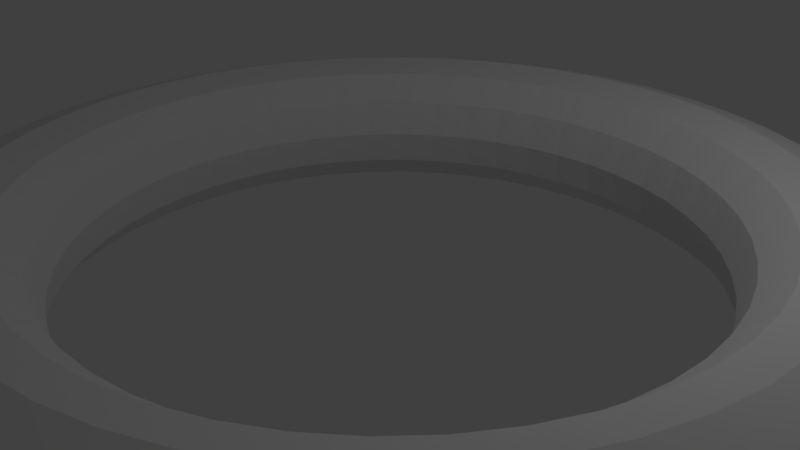 # Source: torus_inv.blend  (saved by Blender 2.79.0; exported with 4.5.12 LTS)
import bpy
from mathutils import Matrix  # noqa: F401  (used for matrix-valued properties, if any)

bpy.ops.wm.read_factory_settings(use_empty=True)
scene = bpy.context.scene
scene.name = 'Scene'

# ---- collections
col_collection_1 = bpy.data.collections.new('Collection 1'); scene.collection.children.link(col_collection_1)

# ---- world
world_world = bpy.data.worlds.new('World'); scene.world = world_world
world_world.color = (0.05088, 0.05088, 0.05088)
world_world.use_sun_shadow = False
world_world.sun_shadow_jitter_overblur = 0.0
world_world.cycles.sampling_method = 'MANUAL'

# ---- cameras
cam_camera = bpy.data.cameras.new('Camera')
cam_camera.clip_end = 100.0
cam_camera.lens = 35.0
cam_camera.sensor_width = 32.0
cam_camera.sensor_height = 18.0
cam_camera.ortho_scale = 7.314
cam_camera.dof.focus_distance = 0.0
cam_camera.dof.aperture_fstop = 128.0

# ---- lights
light_lamp = bpy.data.lights.new('Lamp', 'POINT')
light_lamp.transmission_factor = 0.0
light_lamp.cutoff_distance = 30.0
light_lamp.energy = 100.0
light_lamp.shadow_buffer_clip_start = 1.001
light_lamp.shadow_soft_size = 0.1
light_lamp.shadow_maximum_resolution = 0.006
light_lamp.use_absolute_resolution = True

# ---- meshes
me_torus = bpy.data.meshes.new('Torus')
me_torus.from_pydata([(5.629, -1.639e-07, -9.54e-11), (5.502, -1.645e-07, 0.4718), (5.156, -1.644e-07, 0.8164), (4.685, -1.65e-07, 0.9414), (4.215, -1.653e-07, 0.8142), (3.872, -1.65e-07, 0.4696), (3.746, -1.65e-07, -9.54e-11), (3.872, -1.65e-07, -0.4696), (4.215, -1.653e-07, -0.8142), (4.685, -1.65e-07, -0.9414), (5.156, -1.645e-07, -0.8164), (5.502, -1.645e-07, -0.4718), (5.581, 0.7347, -9.54e-11), (5.455, 0.7182, 0.4718), (5.112, 0.673, 0.8164), (4.645, 0.6115, 0.9414), (4.179, 0.5502, 0.8142), (3.838, 0.5053, 0.4696), (3.714, 0.489, -9.54e-11), (3.838, 0.5053, -0.4696), (4.179, 0.5502, -0.8142), (4.645, 0.6115, -0.9414), (5.112, 0.673, -0.8164), (5.455, 0.7182, -0.4718), (5.437, 1.457, -9.54e-11), (5.315, 1.424, 0.4718), (4.981, 1.335, 0.8164), (4.525, 1.213, 0.9414), (4.071, 1.091, 0.8142), (3.74, 1.002, 0.4696), (3.618, 0.9695, -9.54e-11), (3.74, 1.002, -0.4696), (4.071, 1.091, -0.8142), (4.525, 1.213, -0.9414), (4.981, 1.335, -0.8164), (5.315, 1.424, -0.4718), (5.2, 2.154, -9.54e-11), (5.083, 2.106, 0.4718), (4.764, 1.973, 0.8164), (4.328, 1.793, 0.9414), (3.894, 1.613, 0.8142), (3.577, 1.482, 0.4696), (3.461, 1.434, -9.54e-11), (3.577, 1.482, -0.4696), (3.894, 1.613, -0.8142), (4.328, 1.793, -0.9414), (4.764, 1.973, -0.8164), (5.083, 2.106, -0.4718), (4.875, 2.814, -9.54e-11), (4.765, 2.751, 0.4718), (4.466, 2.578, 0.8164), (4.057, 2.343, 0.9414), (3.65, 2.107, 0.8142), (3.353, 1.936, 0.4696), (3.244, 1.873, -9.54e-11), (3.353, 1.936, -0.4696), (3.65, 2.107, -0.8142), (4.057, 2.343, -0.9414), (4.466, 2.578, -0.8164), (4.765, 2.751, -0.4718), (4.466, 3.427, -9.54e-11), (4.365, 3.35, 0.4718), (4.091, 3.139, 0.8164), (3.717, 2.852, 0.9414), (3.344, 2.566, 0.8142), (3.072, 2.357, 0.4696), (2.972, 2.28, -9.54e-11), (3.072, 2.357, -0.4696), (3.344, 2.566, -0.8142), (3.717, 2.852, -0.9414), (4.091, 3.139, -0.8164), (4.365, 3.35, -0.4718), (3.98, 3.98, -9.54e-11), (3.891, 3.891, 0.4718), (3.646, 3.646, 0.8164), (3.313, 3.313, 0.9414), (2.98, 2.98, 0.8142), (2.738, 2.738, 0.4696), (2.649, 2.649, -9.54e-11), (2.738, 2.738, -0.4696), (2.98, 2.98, -0.8142), (3.313, 3.313, -0.9414), (3.646, 3.646, -0.8164), (3.891, 3.891, -0.4718), (3.427, 4.466, -9.54e-11), (3.35, 4.365, 0.4718), (3.139, 4.091, 0.8164), (2.852, 3.717, 0.9414), (2.566, 3.344, 0.8142), (2.357, 3.072, 0.4696), (2.28, 2.972, -9.54e-11), (2.357, 3.072, -0.4696), (2.566, 3.344, -0.8142), (2.852, 3.717, -0.9414), (3.139, 4.091, -0.8164), (3.35, 4.365, -0.4718), (2.814, 4.875, -9.54e-11), (2.751, 4.765, 0.4718), (2.578, 4.466, 0.8164), (2.343, 4.057, 0.9414), (2.107, 3.65, 0.8142), (1.936, 3.353, 0.4696), (1.873, 3.244, -9.54e-11), (1.936, 3.353, -0.4696), (2.107, 3.65, -0.8142), (2.343, 4.057, -0.9414), (2.578, 4.466, -0.8164), (2.751, 4.765, -0.4718), (2.154, 5.2, -9.54e-11), (2.106, 5.083, 0.4718), (1.973, 4.764, 0.8164), (1.793, 4.328, 0.9414), (1.613, 3.894, 0.8142), (1.482, 3.577, 0.4696), (1.434, 3.461, -9.54e-11), (1.482, 3.577, -0.4696), (1.613, 3.894, -0.8142), (1.793, 4.328, -0.9414), (1.973, 4.764, -0.8164), (2.106, 5.083, -0.4718), (1.457, 5.437, -9.54e-11), (1.424, 5.315, 0.4718), (1.335, 4.981, 0.8164), (1.213, 4.525, 0.9414), (1.091, 4.071, 0.8142), (1.002, 3.74, 0.4696), (0.9695, 3.618, -9.54e-11), (1.002, 3.74, -0.4696), (1.091, 4.071, -0.8142), (1.213, 4.525, -0.9414), (1.335, 4.981, -0.8164), (1.424, 5.315, -0.4718), (0.7347, 5.581, -9.54e-11), (0.7182, 5.455, 0.4718), (0.673, 5.112, 0.8164), (0.6115, 4.645, 0.9414), (0.5502, 4.179, 0.8142), (0.5053, 3.838, 0.4696), (0.489, 3.714, -9.54e-11), (0.5053, 3.838, -0.4696), (0.5502, 4.179, -0.8142), (0.6115, 4.645, -0.9414), (0.673, 5.112, -0.8164), (0.7182, 5.455, -0.4718), (6.443e-07, 5.629, -9.54e-11), (6.266e-07, 5.502, 0.4718), (5.746e-07, 5.156, 0.8164), (5.169e-07, 4.685, 0.9414), (4.801e-07, 4.215, 0.8142), (4.437e-07, 3.872, 0.4696), (4.204e-07, 3.746, -9.54e-11), (4.437e-07, 3.872, -0.4696), (4.8e-07, 4.215, -0.8142), (5.169e-07, 4.685, -0.9414), (5.747e-07, 5.156, -0.8164), (6.266e-07, 5.502, -0.4718), (-0.7347, 5.581, -9.54e-11), (-0.7182, 5.455, 0.4718), (-0.673, 5.112, 0.8164), (-0.6115, 4.645, 0.9414), (-0.5502, 4.179, 0.8142), (-0.5053, 3.838, 0.4696), (-0.489, 3.714, -9.54e-11), (-0.5053, 3.838, -0.4696), (-0.5502, 4.179, -0.8142), (-0.6115, 4.645, -0.9414), (-0.673, 5.112, -0.8164), (-0.7182, 5.455, -0.4718), (-1.457, 5.437, -9.54e-11), (-1.424, 5.315, 0.4718), (-1.335, 4.981, 0.8164), (-1.213, 4.525, 0.9414), (-1.091, 4.071, 0.8142), (-1.002, 3.74, 0.4696), (-0.9695, 3.618, -9.54e-11), (-1.002, 3.74, -0.4696), (-1.091, 4.071, -0.8142), (-1.213, 4.525, -0.9414), (-1.335, 4.981, -0.8164), (-1.424, 5.315, -0.4718), (-2.154, 5.2, -9.54e-11), (-2.106, 5.083, 0.4718), (-1.973, 4.764, 0.8164), (-1.793, 4.328, 0.9414), (-1.613, 3.894, 0.8142), (-1.482, 3.577, 0.4696), (-1.434, 3.461, -9.54e-11), (-1.482, 3.577, -0.4696), (-1.613, 3.894, -0.8142), (-1.793, 4.328, -0.9414), (-1.973, 4.764, -0.8164), (-2.106, 5.083, -0.4718), (-2.814, 4.875, -9.54e-11), (-2.751, 4.765, 0.4718), (-2.578, 4.466, 0.8164), (-2.342, 4.057, 0.9414), (-2.107, 3.65, 0.8142), (-1.936, 3.353, 0.4696), (-1.873, 3.244, -9.54e-11), (-1.936, 3.353, -0.4696), (-2.107, 3.65, -0.8142), (-2.342, 4.057, -0.9414), (-2.578, 4.466, -0.8164), (-2.751, 4.765, -0.4718), (-3.427, 4.466, -9.54e-11), (-3.35, 4.365, 0.4718), (-3.139, 4.091, 0.8164), (-2.852, 3.717, 0.9414), (-2.566, 3.344, 0.8142), (-2.357, 3.072, 0.4696), (-2.28, 2.972, -9.54e-11), (-2.357, 3.072, -0.4696), (-2.566, 3.344, -0.8142), (-2.852, 3.717, -0.9414), (-3.139, 4.091, -0.8164), (-3.35, 4.365, -0.4718), (-3.98, 3.98, -9.54e-11), (-3.891, 3.891, 0.4718), (-3.646, 3.646, 0.8164), (-3.313, 3.313, 0.9414), (-2.98, 2.98, 0.8142), (-2.738, 2.738, 0.4696), (-2.649, 2.649, -9.54e-11), (-2.738, 2.738, -0.4696), (-2.98, 2.98, -0.8142), (-3.313, 3.313, -0.9414), (-3.646, 3.646, -0.8164), (-3.891, 3.891, -0.4718), (-4.466, 3.427, -9.54e-11), (-4.365, 3.35, 0.4718), (-4.091, 3.139, 0.8164), (-3.717, 2.852, 0.9414), (-3.344, 2.566, 0.8142), (-3.072, 2.357, 0.4696), (-2.972, 2.28, -9.54e-11), (-3.072, 2.357, -0.4696), (-3.344, 2.566, -0.8142), (-3.717, 2.852, -0.9414), (-4.091, 3.139, -0.8164), (-4.365, 3.35, -0.4718), (-4.875, 2.814, -9.54e-11), (-4.765, 2.751, 0.4718), (-4.466, 2.578, 0.8164), (-4.057, 2.343, 0.9414), (-3.65, 2.107, 0.8142), (-3.353, 1.936, 0.4696), (-3.244, 1.873, -9.54e-11), (-3.353, 1.936, -0.4696), (-3.65, 2.107, -0.8142), (-4.057, 2.343, -0.9414), (-4.466, 2.578, -0.8164), (-4.765, 2.751, -0.4718), (-5.2, 2.154, -9.54e-11), (-5.083, 2.106, 0.4718), (-4.764, 1.973, 0.8164), (-4.328, 1.793, 0.9414), (-3.894, 1.613, 0.8142), (-3.577, 1.482, 0.4696), (-3.461, 1.434, -9.54e-11), (-3.577, 1.482, -0.4696), (-3.894, 1.613, -0.8142), (-4.328, 1.793, -0.9414), (-4.764, 1.973, -0.8164), (-5.083, 2.106, -0.4718), (-5.437, 1.457, -9.54e-11), (-5.315, 1.424, 0.4718), (-4.981, 1.335, 0.8164), (-4.525, 1.213, 0.9414), (-4.071, 1.091, 0.8142), (-3.74, 1.002, 0.4696), (-3.618, 0.9695, -9.54e-11), (-3.74, 1.002, -0.4696), (-4.071, 1.091, -0.8142), (-4.525, 1.213, -0.9414), (-4.981, 1.335, -0.8164), (-5.315, 1.424, -0.4718), (-5.581, 0.7347, -9.54e-11), (-5.455, 0.7182, 0.4718), (-5.112, 0.673, 0.8164), (-4.645, 0.6115, 0.9414), (-4.179, 0.5502, 0.8142), (-3.838, 0.5053, 0.4696), (-3.714, 0.489, -9.54e-11), (-3.838, 0.5053, -0.4696), (-4.179, 0.5502, -0.8142), (-4.645, 0.6115, -0.9414), (-5.112, 0.673, -0.8164), (-5.455, 0.7182, -0.4718), (-5.629, 3.369e-07, -9.54e-11), (-5.502, 3.249e-07, 0.4718), (-5.156, 2.906e-07, 0.8164), (-4.685, 2.446e-07, 0.9414), (-4.215, 1.98e-07, 0.8142), (-3.872, 1.642e-07, 0.4696), (-3.746, 1.524e-07, -9.54e-11), (-3.872, 1.642e-07, -0.4696), (-4.215, 1.979e-07, -0.8142), (-4.685, 2.446e-07, -0.9414), (-5.156, 2.906e-07, -0.8164), (-5.502, 3.249e-07, -0.4718), (-5.581, -0.7347, -9.54e-11), (-5.455, -0.7182, 0.4718), (-5.112, -0.673, 0.8164), (-4.645, -0.6115, 0.9414), (-4.179, -0.5502, 0.8142), (-3.838, -0.5053, 0.4696), (-3.714, -0.489, -9.54e-11), (-3.838, -0.5053, -0.4696), (-4.179, -0.5502, -0.8142), (-4.645, -0.6115, -0.9414), (-5.112, -0.673, -0.8164), (-5.455, -0.7182, -0.4718), (-5.437, -1.457, -9.54e-11), (-5.315, -1.424, 0.4718), (-4.981, -1.335, 0.8164), (-4.525, -1.213, 0.9414), (-4.071, -1.091, 0.8142), (-3.74, -1.002, 0.4696), (-3.618, -0.9695, -9.54e-11), (-3.74, -1.002, -0.4696), (-4.071, -1.091, -0.8142), (-4.525, -1.213, -0.9414), (-4.981, -1.335, -0.8164), (-5.315, -1.424, -0.4718), (-5.2, -2.154, -9.54e-11), (-5.083, -2.106, 0.4718), (-4.764, -1.973, 0.8164), (-4.328, -1.793, 0.9414), (-3.894, -1.613, 0.8142), (-3.577, -1.482, 0.4696), (-3.461, -1.434, -9.54e-11), (-3.577, -1.482, -0.4696), (-3.894, -1.613, -0.8142), (-4.328, -1.793, -0.9414), (-4.764, -1.973, -0.8164), (-5.083, -2.106, -0.4718), (-4.875, -2.814, -9.54e-11), (-4.765, -2.751, 0.4718), (-4.466, -2.578, 0.8164), (-4.057, -2.342, 0.9414), (-3.65, -2.107, 0.8142), (-3.353, -1.936, 0.4696), (-3.244, -1.873, -9.54e-11), (-3.353, -1.936, -0.4696), (-3.65, -2.107, -0.8142), (-4.057, -2.342, -0.9414), (-4.466, -2.578, -0.8164), (-4.765, -2.751, -0.4718), (-4.466, -3.427, -9.54e-11), (-4.365, -3.35, 0.4718), (-4.091, -3.139, 0.8164), (-3.717, -2.852, 0.9414), (-3.344, -2.566, 0.8142), (-3.072, -2.357, 0.4696), (-2.972, -2.28, -9.54e-11), (-3.072, -2.357, -0.4696), (-3.344, -2.566, -0.8142), (-3.717, -2.852, -0.9414), (-4.091, -3.139, -0.8164), (-4.365, -3.35, -0.4718), (-3.98, -3.98, -9.54e-11), (-3.891, -3.891, 0.4718), (-3.646, -3.646, 0.8164), (-3.313, -3.313, 0.9414), (-2.98, -2.98, 0.8142), (-2.738, -2.738, 0.4696), (-2.649, -2.649, -9.54e-11), (-2.738, -2.738, -0.4696), (-2.98, -2.98, -0.8142), (-3.313, -3.313, -0.9414), (-3.646, -3.646, -0.8164), (-3.891, -3.891, -0.4718), (-3.427, -4.466, -9.54e-11), (-3.35, -4.365, 0.4718), (-3.139, -4.091, 0.8164), (-2.852, -3.717, 0.9414), (-2.566, -3.344, 0.8142), (-2.357, -3.072, 0.4696), (-2.28, -2.972, -9.54e-11), (-2.357, -3.072, -0.4696), (-2.566, -3.344, -0.8142), (-2.852, -3.717, -0.9414), (-3.139, -4.091, -0.8164), (-3.35, -4.365, -0.4718), (-2.814, -4.875, -9.54e-11), (-2.751, -4.765, 0.4718), (-2.578, -4.466, 0.8164), (-2.342, -4.057, 0.9414), (-2.107, -3.65, 0.8142), (-1.936, -3.353, 0.4696), (-1.873, -3.244, -9.54e-11), (-1.936, -3.353, -0.4696), (-2.107, -3.65, -0.8142), (-2.342, -4.057, -0.9414), (-2.578, -4.466, -0.8164), (-2.751, -4.765, -0.4718), (-2.154, -5.2, -9.54e-11), (-2.106, -5.083, 0.4718), (-1.973, -4.764, 0.8164), (-1.793, -4.328, 0.9414), (-1.613, -3.894, 0.8142), (-1.482, -3.577, 0.4696), (-1.434, -3.461, -9.54e-11), (-1.482, -3.577, -0.4696), (-1.613, -3.894, -0.8142), (-1.793, -4.328, -0.9414), (-1.973, -4.764, -0.8164), (-2.106, -5.083, -0.4718), (-1.457, -5.437, -9.54e-11), (-1.424, -5.315, 0.4718), (-1.335, -4.981, 0.8164), (-1.213, -4.525, 0.9414), (-1.091, -4.071, 0.8142), (-1.002, -3.74, 0.4696), (-0.9696, -3.618, -9.54e-11), (-1.002, -3.74, -0.4696), (-1.091, -4.071, -0.8142), (-1.213, -4.525, -0.9414), (-1.335, -4.981, -0.8164), (-1.424, -5.315, -0.4718), (-0.7347, -5.581, -9.54e-11), (-0.7182, -5.455, 0.4718), (-0.673, -5.112, 0.8164), (-0.6115, -4.645, 0.9414), (-0.5502, -4.179, 0.8142), (-0.5053, -3.838, 0.4696), (-0.489, -3.714, -9.54e-11), (-0.5053, -3.838, -0.4696), (-0.5502, -4.179, -0.8142), (-0.6115, -4.645, -0.9414), (-0.673, -5.112, -0.8164), (-0.7182, -5.455, -0.4718), (6.179e-07, -5.629, -9.54e-11), (6.032e-07, -5.502, 0.4718), (5.71e-07, -5.156, 0.8164), (5.107e-07, -4.685, 0.9414), (4.455e-07, -4.215, 0.8142), (3.946e-07, -3.872, 0.4696), (3.593e-07, -3.746, -9.54e-11), (3.946e-07, -3.872, -0.4696), (4.455e-07, -4.215, -0.8142), (5.107e-07, -4.685, -0.9414), (5.71e-07, -5.156, -0.8164), (6.032e-07, -5.502, -0.4718), (0.7347, -5.581, -9.54e-11), (0.7182, -5.455, 0.4718), (0.673, -5.112, 0.8164), (0.6115, -4.645, 0.9414), (0.5502, -4.179, 0.8142), (0.5053, -3.838, 0.4696), (0.489, -3.714, -9.54e-11), (0.5053, -3.838, -0.4696), (0.5502, -4.179, -0.8142), (0.6115, -4.645, -0.9414), (0.673, -5.112, -0.8164), (0.7182, -5.455, -0.4718), (1.457, -5.437, -9.54e-11), (1.424, -5.315, 0.4718), (1.335, -4.981, 0.8164), (1.213, -4.525, 0.9414), (1.091, -4.071, 0.8142), (1.002, -3.74, 0.4696), (0.9695, -3.618, -9.54e-11), (1.002, -3.74, -0.4696), (1.091, -4.071, -0.8142), (1.213, -4.525, -0.9414), (1.335, -4.981, -0.8164), (1.424, -5.315, -0.4718), (2.154, -5.2, -9.54e-11), (2.106, -5.083, 0.4718), (1.973, -4.764, 0.8164), (1.793, -4.328, 0.9414), (1.613, -3.894, 0.8142), (1.482, -3.577, 0.4696), (1.434, -3.461, -9.54e-11), (1.482, -3.577, -0.4696), (1.613, -3.894, -0.8142), (1.793, -4.328, -0.9414), (1.973, -4.764, -0.8164), (2.106, -5.083, -0.4718), (2.814, -4.875, -9.54e-11), (2.751, -4.765, 0.4718), (2.578, -4.466, 0.8164), (2.343, -4.057, 0.9414), (2.107, -3.65, 0.8142), (1.936, -3.353, 0.4696), (1.873, -3.244, -9.54e-11), (1.936, -3.353, -0.4696), (2.107, -3.65, -0.8142), (2.343, -4.057, -0.9414), (2.578, -4.466, -0.8164), (2.751, -4.765, -0.4718), (3.427, -4.466, -9.54e-11), (3.35, -4.365, 0.4718), (3.139, -4.091, 0.8164), (2.852, -3.717, 0.9414), (2.566, -3.344, 0.8142), (2.357, -3.072, 0.4696), (2.28, -2.972, -9.54e-11), (2.357, -3.072, -0.4696), (2.566, -3.344, -0.8142), (2.852, -3.717, -0.9414), (3.139, -4.091, -0.8164), (3.35, -4.365, -0.4718), (3.98, -3.98, -9.54e-11), (3.891, -3.891, 0.4718), (3.646, -3.646, 0.8164), (3.313, -3.313, 0.9414), (2.98, -2.98, 0.8142), (2.738, -2.738, 0.4696), (2.649, -2.649, -9.54e-11), (2.738, -2.738, -0.4696), (2.98, -2.98, -0.8142), (3.313, -3.313, -0.9414), (3.646, -3.646, -0.8164), (3.891, -3.891, -0.4718), (4.466, -3.427, -9.54e-11), (4.365, -3.35, 0.4718), (4.091, -3.139, 0.8164), (3.717, -2.852, 0.9414), (3.344, -2.566, 0.8142), (3.072, -2.357, 0.4696), (2.972, -2.28, -9.54e-11), (3.072, -2.357, -0.4696), (3.344, -2.566, -0.8142), (3.717, -2.852, -0.9414), (4.091, -3.139, -0.8164), (4.365, -3.35, -0.4718), (4.875, -2.814, -9.54e-11), (4.765, -2.751, 0.4718), (4.466, -2.578, 0.8164), (4.057, -2.343, 0.9414), (3.65, -2.107, 0.8142), (3.353, -1.936, 0.4696), (3.244, -1.873, -9.54e-11), (3.353, -1.936, -0.4696), (3.65, -2.107, -0.8142), (4.057, -2.343, -0.9414), (4.466, -2.578, -0.8164), (4.765, -2.751, -0.4718), (5.2, -2.154, -9.54e-11), (5.083, -2.106, 0.4718), (4.764, -1.973, 0.8164), (4.328, -1.793, 0.9414), (3.894, -1.613, 0.8142), (3.577, -1.482, 0.4696), (3.461, -1.434, -9.54e-11), (3.577, -1.482, -0.4696), (3.894, -1.613, -0.8142), (4.328, -1.793, -0.9414), (4.764, -1.973, -0.8164), (5.083, -2.106, -0.4718), (5.437, -1.457, -9.54e-11), (5.315, -1.424, 0.4718), (4.981, -1.335, 0.8164), (4.525, -1.213, 0.9414), (4.071, -1.091, 0.8142), (3.74, -1.002, 0.4696), (3.618, -0.9695, -9.54e-11), (3.74, -1.002, -0.4696), (4.071, -1.091, -0.8142), (4.525, -1.213, -0.9414), (4.981, -1.335, -0.8164), (5.315, -1.424, -0.4718), (5.581, -0.7347, -9.54e-11), (5.455, -0.7182, 0.4718), (5.112, -0.673, 0.8164), (4.645, -0.6115, 0.9414), (4.179, -0.5502, 0.8142), (3.838, -0.5053, 0.4696), (3.714, -0.489, -9.54e-11), (3.838, -0.5053, -0.4696), (4.179, -0.5502, -0.8142), (4.645, -0.6115, -0.9414), (5.112, -0.673, -0.8164), (5.455, -0.7182, -0.4718)], [], [(0, 1, 13, 12), (1, 2, 14, 13), (2, 3, 15, 14), (3, 4, 16, 15), (4, 5, 17, 16), (5, 6, 18, 17), (6, 7, 19, 18), (7, 8, 20, 19), (8, 9, 21, 20), (9, 10, 22, 21), (10, 11, 23, 22), (11, 0, 12, 23), (12, 13, 25, 24), (13, 14, 26, 25), (14, 15, 27, 26), (15, 16, 28, 27), (16, 17, 29, 28), (17, 18, 30, 29), (18, 19, 31, 30), (19, 20, 32, 31), (20, 21, 33, 32), (21, 22, 34, 33), (22, 23, 35, 34), (23, 12, 24, 35), (24, 25, 37, 36), (25, 26, 38, 37), (26, 27, 39, 38), (27, 28, 40, 39), (28, 29, 41, 40), (29, 30, 42, 41), (30, 31, 43, 42), (31, 32, 44, 43), (32, 33, 45, 44), (33, 34, 46, 45), (34, 35, 47, 46), (35, 24, 36, 47), (36, 37, 49, 48), (37, 38, 50, 49), (38, 39, 51, 50), (39, 40, 52, 51), (40, 41, 53, 52), (41, 42, 54, 53), (42, 43, 55, 54), (43, 44, 56, 55), (44, 45, 57, 56), (45, 46, 58, 57), (46, 47, 59, 58), (47, 36, 48, 59), (48, 49, 61, 60), (49, 50, 62, 61), (50, 51, 63, 62), (51, 52, 64, 63), (52, 53, 65, 64), (53, 54, 66, 65), (54, 55, 67, 66), (55, 56, 68, 67), (56, 57, 69, 68), (57, 58, 70, 69), (58, 59, 71, 70), (59, 48, 60, 71), (60, 61, 73, 72), (61, 62, 74, 73), (62, 63, 75, 74), (63, 64, 76, 75), (64, 65, 77, 76), (65, 66, 78, 77), (66, 67, 79, 78), (67, 68, 80, 79), (68, 69, 81, 80), (69, 70, 82, 81), (70, 71, 83, 82), (71, 60, 72, 83), (72, 73, 85, 84), (73, 74, 86, 85), (74, 75, 87, 86), (75, 76, 88, 87), (76, 77, 89, 88), (77, 78, 90, 89), (78, 79, 91, 90), (79, 80, 92, 91), (80, 81, 93, 92), (81, 82, 94, 93), (82, 83, 95, 94), (83, 72, 84, 95), (84, 85, 97, 96), (85, 86, 98, 97), (86, 87, 99, 98), (87, 88, 100, 99), (88, 89, 101, 100), (89, 90, 102, 101), (90, 91, 103, 102), (91, 92, 104, 103), (92, 93, 105, 104), (93, 94, 106, 105), (94, 95, 107, 106), (95, 84, 96, 107), (96, 97, 109, 108), (97, 98, 110, 109), (98, 99, 111, 110), (99, 100, 112, 111), (100, 101, 113, 112), (101, 102, 114, 113), (102, 103, 115, 114), (103, 104, 116, 115), (104, 105, 117, 116), (105, 106, 118, 117), (106, 107, 119, 118), (107, 96, 108, 119), (108, 109, 121, 120), (109, 110, 122, 121), (110, 111, 123, 122), (111, 112, 124, 123), (112, 113, 125, 124), (113, 114, 126, 125), (114, 115, 127, 126), (115, 116, 128, 127), (116, 117, 129, 128), (117, 118, 130, 129), (118, 119, 131, 130), (119, 108, 120, 131), (120, 121, 133, 132), (121, 122, 134, 133), (122, 123, 135, 134), (123, 124, 136, 135), (124, 125, 137, 136), (125, 126, 138, 137), (126, 127, 139, 138), (127, 128, 140, 139), (128, 129, 141, 140), (129, 130, 142, 141), (130, 131, 143, 142), (131, 120, 132, 143), (132, 133, 145, 144), (133, 134, 146, 145), (134, 135, 147, 146), (135, 136, 148, 147), (136, 137, 149, 148), (137, 138, 150, 149), (138, 139, 151, 150), (139, 140, 152, 151), (140, 141, 153, 152), (141, 142, 154, 153), (142, 143, 155, 154), (143, 132, 144, 155), (144, 145, 157, 156), (145, 146, 158, 157), (146, 147, 159, 158), (147, 148, 160, 159), (148, 149, 161, 160), (149, 150, 162, 161), (150, 151, 163, 162), (151, 152, 164, 163), (152, 153, 165, 164), (153, 154, 166, 165), (154, 155, 167, 166), (155, 144, 156, 167), (156, 157, 169, 168), (157, 158, 170, 169), (158, 159, 171, 170), (159, 160, 172, 171), (160, 161, 173, 172), (161, 162, 174, 173), (162, 163, 175, 174), (163, 164, 176, 175), (164, 165, 177, 176), (165, 166, 178, 177), (166, 167, 179, 178), (167, 156, 168, 179), (168, 169, 181, 180), (169, 170, 182, 181), (170, 171, 183, 182), (171, 172, 184, 183), (172, 173, 185, 184), (173, 174, 186, 185), (174, 175, 187, 186), (175, 176, 188, 187), (176, 177, 189, 188), (177, 178, 190, 189), (178, 179, 191, 190), (179, 168, 180, 191), (180, 181, 193, 192), (181, 182, 194, 193), (182, 183, 195, 194), (183, 184, 196, 195), (184, 185, 197, 196), (185, 186, 198, 197), (186, 187, 199, 198), (187, 188, 200, 199), (188, 189, 201, 200), (189, 190, 202, 201), (190, 191, 203, 202), (191, 180, 192, 203), (192, 193, 205, 204), (193, 194, 206, 205), (194, 195, 207, 206), (195, 196, 208, 207), (196, 197, 209, 208), (197, 198, 210, 209), (198, 199, 211, 210), (199, 200, 212, 211), (200, 201, 213, 212), (201, 202, 214, 213), (202, 203, 215, 214), (203, 192, 204, 215), (204, 205, 217, 216), (205, 206, 218, 217), (206, 207, 219, 218), (207, 208, 220, 219), (208, 209, 221, 220), (209, 210, 222, 221), (210, 211, 223, 222), (211, 212, 224, 223), (212, 213, 225, 224), (213, 214, 226, 225), (214, 215, 227, 226), (215, 204, 216, 227), (216, 217, 229, 228), (217, 218, 230, 229), (218, 219, 231, 230), (219, 220, 232, 231), (220, 221, 233, 232), (221, 222, 234, 233), (222, 223, 235, 234), (223, 224, 236, 235), (224, 225, 237, 236), (225, 226, 238, 237), (226, 227, 239, 238), (227, 216, 228, 239), (228, 229, 241, 240), (229, 230, 242, 241), (230, 231, 243, 242), (231, 232, 244, 243), (232, 233, 245, 244), (233, 234, 246, 245), (234, 235, 247, 246), (235, 236, 248, 247), (236, 237, 249, 248), (237, 238, 250, 249), (238, 239, 251, 250), (239, 228, 240, 251), (240, 241, 253, 252), (241, 242, 254, 253), (242, 243, 255, 254), (243, 244, 256, 255), (244, 245, 257, 256), (245, 246, 258, 257), (246, 247, 259, 258), (247, 248, 260, 259), (248, 249, 261, 260), (249, 250, 262, 261), (250, 251, 263, 262), (251, 240, 252, 263), (252, 253, 265, 264), (253, 254, 266, 265), (254, 255, 267, 266), (255, 256, 268, 267), (256, 257, 269, 268), (257, 258, 270, 269), (258, 259, 271, 270), (259, 260, 272, 271), (260, 261, 273, 272), (261, 262, 274, 273), (262, 263, 275, 274), (263, 252, 264, 275), (264, 265, 277, 276), (265, 266, 278, 277), (266, 267, 279, 278), (267, 268, 280, 279), (268, 269, 281, 280), (269, 270, 282, 281), (270, 271, 283, 282), (271, 272, 284, 283), (272, 273, 285, 284), (273, 274, 286, 285), (274, 275, 287, 286), (275, 264, 276, 287), (276, 277, 289, 288), (277, 278, 290, 289), (278, 279, 291, 290), (279, 280, 292, 291), (280, 281, 293, 292), (281, 282, 294, 293), (282, 283, 295, 294), (283, 284, 296, 295), (284, 285, 297, 296), (285, 286, 298, 297), (286, 287, 299, 298), (287, 276, 288, 299), (288, 289, 301, 300), (289, 290, 302, 301), (290, 291, 303, 302), (291, 292, 304, 303), (292, 293, 305, 304), (293, 294, 306, 305), (294, 295, 307, 306), (295, 296, 308, 307), (296, 297, 309, 308), (297, 298, 310, 309), (298, 299, 311, 310), (299, 288, 300, 311), (300, 301, 313, 312), (301, 302, 314, 313), (302, 303, 315, 314), (303, 304, 316, 315), (304, 305, 317, 316), (305, 306, 318, 317), (306, 307, 319, 318), (307, 308, 320, 319), (308, 309, 321, 320), (309, 310, 322, 321), (310, 311, 323, 322), (311, 300, 312, 323), (312, 313, 325, 324), (313, 314, 326, 325), (314, 315, 327, 326), (315, 316, 328, 327), (316, 317, 329, 328), (317, 318, 330, 329), (318, 319, 331, 330), (319, 320, 332, 331), (320, 321, 333, 332), (321, 322, 334, 333), (322, 323, 335, 334), (323, 312, 324, 335), (324, 325, 337, 336), (325, 326, 338, 337), (326, 327, 339, 338), (327, 328, 340, 339), (328, 329, 341, 340), (329, 330, 342, 341), (330, 331, 343, 342), (331, 332, 344, 343), (332, 333, 345, 344), (333, 334, 346, 345), (334, 335, 347, 346), (335, 324, 336, 347), (336, 337, 349, 348), (337, 338, 350, 349), (338, 339, 351, 350), (339, 340, 352, 351), (340, 341, 353, 352), (341, 342, 354, 353), (342, 343, 355, 354), (343, 344, 356, 355), (344, 345, 357, 356), (345, 346, 358, 357), (346, 347, 359, 358), (347, 336, 348, 359), (348, 349, 361, 360), (349, 350, 362, 361), (350, 351, 363, 362), (351, 352, 364, 363), (352, 353, 365, 364), (353, 354, 366, 365), (354, 355, 367, 366), (355, 356, 368, 367), (356, 357, 369, 368), (357, 358, 370, 369), (358, 359, 371, 370), (359, 348, 360, 371), (360, 361, 373, 372), (361, 362, 374, 373), (362, 363, 375, 374), (363, 364, 376, 375), (364, 365, 377, 376), (365, 366, 378, 377), (366, 367, 379, 378), (367, 368, 380, 379), (368, 369, 381, 380), (369, 370, 382, 381), (370, 371, 383, 382), (371, 360, 372, 383), (372, 373, 385, 384), (373, 374, 386, 385), (374, 375, 387, 386), (375, 376, 388, 387), (376, 377, 389, 388), (377, 378, 390, 389), (378, 379, 391, 390), (379, 380, 392, 391), (380, 381, 393, 392), (381, 382, 394, 393), (382, 383, 395, 394), (383, 372, 384, 395), (384, 385, 397, 396), (385, 386, 398, 397), (386, 387, 399, 398), (387, 388, 400, 399), (388, 389, 401, 400), (389, 390, 402, 401), (390, 391, 403, 402), (391, 392, 404, 403), (392, 393, 405, 404), (393, 394, 406, 405), (394, 395, 407, 406), (395, 384, 396, 407), (396, 397, 409, 408), (397, 398, 410, 409), (398, 399, 411, 410), (399, 400, 412, 411), (400, 401, 413, 412), (401, 402, 414, 413), (402, 403, 415, 414), (403, 404, 416, 415), (404, 405, 417, 416), (405, 406, 418, 417), (406, 407, 419, 418), (407, 396, 408, 419), (408, 409, 421, 420), (409, 410, 422, 421), (410, 411, 423, 422), (411, 412, 424, 423), (412, 413, 425, 424), (413, 414, 426, 425), (414, 415, 427, 426), (415, 416, 428, 427), (416, 417, 429, 428), (417, 418, 430, 429), (418, 419, 431, 430), (419, 408, 420, 431), (420, 421, 433, 432), (421, 422, 434, 433), (422, 423, 435, 434), (423, 424, 436, 435), (424, 425, 437, 436), (425, 426, 438, 437), (426, 427, 439, 438), (427, 428, 440, 439), (428, 429, 441, 440), (429, 430, 442, 441), (430, 431, 443, 442), (431, 420, 432, 443), (432, 433, 445, 444), (433, 434, 446, 445), (434, 435, 447, 446), (435, 436, 448, 447), (436, 437, 449, 448), (437, 438, 450, 449), (438, 439, 451, 450), (439, 440, 452, 451), (440, 441, 453, 452), (441, 442, 454, 453), (442, 443, 455, 454), (443, 432, 444, 455), (444, 445, 457, 456), (445, 446, 458, 457), (446, 447, 459, 458), (447, 448, 460, 459), (448, 449, 461, 460), (449, 450, 462, 461), (450, 451, 463, 462), (451, 452, 464, 463), (452, 453, 465, 464), (453, 454, 466, 465), (454, 455, 467, 466), (455, 444, 456, 467), (456, 457, 469, 468), (457, 458, 470, 469), (458, 459, 471, 470), (459, 460, 472, 471), (460, 461, 473, 472), (461, 462, 474, 473), (462, 463, 475, 474), (463, 464, 476, 475), (464, 465, 477, 476), (465, 466, 478, 477), (466, 467, 479, 478), (467, 456, 468, 479), (468, 469, 481, 480), (469, 470, 482, 481), (470, 471, 483, 482), (471, 472, 484, 483), (472, 473, 485, 484), (473, 474, 486, 485), (474, 475, 487, 486), (475, 476, 488, 487), (476, 477, 489, 488), (477, 478, 490, 489), (478, 479, 491, 490), (479, 468, 480, 491), (480, 481, 493, 492), (481, 482, 494, 493), (482, 483, 495, 494), (483, 484, 496, 495), (484, 485, 497, 496), (485, 486, 498, 497), (486, 487, 499, 498), (487, 488, 500, 499), (488, 489, 501, 500), (489, 490, 502, 501), (490, 491, 503, 502), (491, 480, 492, 503), (492, 493, 505, 504), (493, 494, 506, 505), (494, 495, 507, 506), (495, 496, 508, 507), (496, 497, 509, 508), (497, 498, 510, 509), (498, 499, 511, 510), (499, 500, 512, 511), (500, 501, 513, 512), (501, 502, 514, 513), (502, 503, 515, 514), (503, 492, 504, 515), (504, 505, 517, 516), (505, 506, 518, 517), (506, 507, 519, 518), (507, 508, 520, 519), (508, 509, 521, 520), (509, 510, 522, 521), (510, 511, 523, 522), (511, 512, 524, 523), (512, 513, 525, 524), (513, 514, 526, 525), (514, 515, 527, 526), (515, 504, 516, 527), (516, 517, 529, 528), (517, 518, 530, 529), (518, 519, 531, 530), (519, 520, 532, 531), (520, 521, 533, 532), (521, 522, 534, 533), (522, 523, 535, 534), (523, 524, 536, 535), (524, 525, 537, 536), (525, 526, 538, 537), (526, 527, 539, 538), (527, 516, 528, 539), (528, 529, 541, 540), (529, 530, 542, 541), (530, 531, 543, 542), (531, 532, 544, 543), (532, 533, 545, 544), (533, 534, 546, 545), (534, 535, 547, 546), (535, 536, 548, 547), (536, 537, 549, 548), (537, 538, 550, 549), (538, 539, 551, 550), (539, 528, 540, 551), (540, 541, 553, 552), (541, 542, 554, 553), (542, 543, 555, 554), (543, 544, 556, 555), (544, 545, 557, 556), (545, 546, 558, 557), (546, 547, 559, 558), (547, 548, 560, 559), (548, 549, 561, 560), (549, 550, 562, 561), (550, 551, 563, 562), (551, 540, 552, 563), (552, 553, 565, 564), (553, 554, 566, 565), (554, 555, 567, 566), (555, 556, 568, 567), (556, 557, 569, 568), (557, 558, 570, 569), (558, 559, 571, 570), (559, 560, 572, 571), (560, 561, 573, 572), (561, 562, 574, 573), (562, 563, 575, 574), (563, 552, 564, 575), (564, 565, 1, 0), (565, 566, 2, 1), (566, 567, 3, 2), (567, 568, 4, 3), (568, 569, 5, 4), (569, 570, 6, 5), (570, 571, 7, 6), (571, 572, 8, 7), (572, 573, 9, 8), (573, 574, 10, 9), (574, 575, 11, 10), (575, 564, 0, 11)])
me_torus.use_remesh_preserve_volume = False
me_torus.use_remesh_preserve_attributes = False
me_torus.use_mirror_vertex_groups = False
me_torus.update()

# ---- objects
ob_torus = bpy.data.objects.new('Torus', me_torus)
ob_lamp = bpy.data.objects.new('Lamp', light_lamp)
ob_camera = bpy.data.objects.new('Camera', cam_camera)

# ---- transforms, parenting, visibility, modifiers, constraints
ob_torus.location = (0.962, -0.4901, 0.6153)
ob_torus.lineart.crease_threshold = 0.0
ob_lamp.location = (4.076, 1.005, 5.904)
ob_lamp.rotation_euler = (0.6503, 0.05522, 1.866)
ob_lamp.lock_rotations_4d = False
ob_lamp.empty_display_type = 'ARROWS'
ob_lamp.color = (0.0, 0.0, 0.0, 0.0)
ob_lamp.lineart.crease_threshold = 0.0
ob_camera.location = (7.481, -6.508, 5.344)
ob_camera.rotation_euler = (1.109, 0.0, 0.8149)
ob_camera.lock_rotations_4d = False
ob_camera.empty_display_type = 'ARROWS'
ob_camera.color = (0.0, 0.0, 0.0, 0.0)
ob_camera.display_type = 'WIRE'
ob_camera.lineart.crease_threshold = 0.0

# ---- collection membership
col_collection_1.objects.link(ob_torus)
col_collection_1.objects.link(ob_lamp)
col_collection_1.objects.link(ob_camera)

# ---- scene / render settings (as saved in the file)
scene.camera = ob_camera
scene.frame_start = 1; scene.frame_end = 250; scene.frame_set(1)
scene.render.engine = 'BLENDER_EEVEE_NEXT'
scene.render.resolution_percentage = 50
scene.render.dither_intensity = 0.0
scene.cycles.use_denoising = False
scene.cycles.samples = 128
scene.cycles.sampling_pattern = 'TABULATED_SOBOL'
scene.cycles.use_adaptive_sampling = False
scene.cycles.use_light_tree = False
scene.cycles.blur_glossy = 0.0
scene.cycles.sample_clamp_indirect = 0.0
scene.view_settings.view_transform = 'Standard'
bpy.context.view_layer.update()
